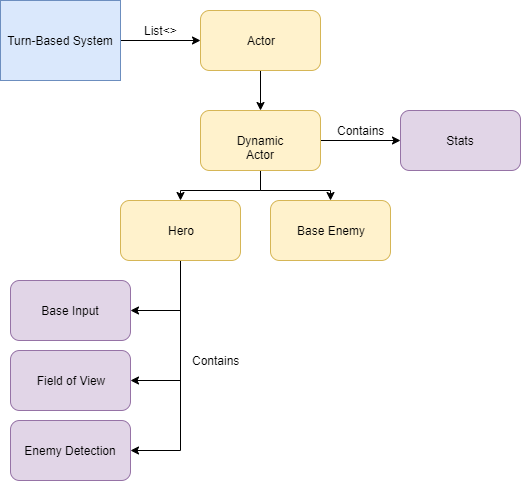

The diagram above was exported from draw.io. Its source (the exported page's mxGraphModel, read from the mxfile embedded in the PNG):
<mxGraphModel dx="1422" dy="745" grid="1" gridSize="10" guides="1" tooltips="1" connect="1" arrows="1" fold="1" page="1" pageScale="1" pageWidth="850" pageHeight="1100" math="0" shadow="0">
  <root>
    <mxCell id="0" />
    <mxCell id="1" parent="0" />
    <mxCell id="naXWD56jUoNUvGgx9GVd-4" style="edgeStyle=orthogonalEdgeStyle;rounded=0;orthogonalLoop=1;jettySize=auto;html=1;entryX=0;entryY=0.5;entryDx=0;entryDy=0;" edge="1" parent="1" source="naXWD56jUoNUvGgx9GVd-1" target="naXWD56jUoNUvGgx9GVd-3">
      <mxGeometry relative="1" as="geometry" />
    </mxCell>
    <mxCell id="naXWD56jUoNUvGgx9GVd-1" value="Turn-Based System" style="rounded=0;whiteSpace=wrap;html=1;fillColor=#dae8fc;strokeColor=#6c8ebf;" vertex="1" parent="1">
      <mxGeometry x="90" y="140" width="120" height="80" as="geometry" />
    </mxCell>
    <mxCell id="naXWD56jUoNUvGgx9GVd-9" style="edgeStyle=orthogonalEdgeStyle;rounded=0;orthogonalLoop=1;jettySize=auto;html=1;entryX=0.5;entryY=0;entryDx=0;entryDy=0;" edge="1" parent="1" source="naXWD56jUoNUvGgx9GVd-3" target="naXWD56jUoNUvGgx9GVd-6">
      <mxGeometry relative="1" as="geometry" />
    </mxCell>
    <mxCell id="naXWD56jUoNUvGgx9GVd-3" value="Actor" style="rounded=1;whiteSpace=wrap;html=1;fillColor=#fff2cc;strokeColor=#d6b656;" vertex="1" parent="1">
      <mxGeometry x="290" y="150" width="120" height="60" as="geometry" />
    </mxCell>
    <mxCell id="naXWD56jUoNUvGgx9GVd-5" value="List&amp;lt;&amp;gt;" style="text;html=1;align=center;verticalAlign=middle;resizable=0;points=[];;autosize=1;" vertex="1" parent="1">
      <mxGeometry x="225" y="160" width="50" height="20" as="geometry" />
    </mxCell>
    <mxCell id="naXWD56jUoNUvGgx9GVd-10" style="edgeStyle=orthogonalEdgeStyle;rounded=0;orthogonalLoop=1;jettySize=auto;html=1;entryX=0.5;entryY=0;entryDx=0;entryDy=0;" edge="1" parent="1" source="naXWD56jUoNUvGgx9GVd-6" target="naXWD56jUoNUvGgx9GVd-7">
      <mxGeometry relative="1" as="geometry" />
    </mxCell>
    <mxCell id="naXWD56jUoNUvGgx9GVd-11" style="edgeStyle=orthogonalEdgeStyle;rounded=0;orthogonalLoop=1;jettySize=auto;html=1;entryX=0.5;entryY=0;entryDx=0;entryDy=0;" edge="1" parent="1" source="naXWD56jUoNUvGgx9GVd-6" target="naXWD56jUoNUvGgx9GVd-8">
      <mxGeometry relative="1" as="geometry" />
    </mxCell>
    <mxCell id="naXWD56jUoNUvGgx9GVd-14" style="edgeStyle=orthogonalEdgeStyle;rounded=0;orthogonalLoop=1;jettySize=auto;html=1;entryX=0;entryY=0.5;entryDx=0;entryDy=0;" edge="1" parent="1" source="naXWD56jUoNUvGgx9GVd-6" target="naXWD56jUoNUvGgx9GVd-13">
      <mxGeometry relative="1" as="geometry" />
    </mxCell>
    <mxCell id="naXWD56jUoNUvGgx9GVd-6" value="Dynamic Actor" style="rounded=1;whiteSpace=wrap;html=1;fillColor=#fff2cc;strokeColor=#d6b656;" vertex="1" parent="1">
      <mxGeometry x="290" y="250" width="120" height="60" as="geometry" />
    </mxCell>
    <mxCell id="naXWD56jUoNUvGgx9GVd-19" style="edgeStyle=orthogonalEdgeStyle;rounded=0;orthogonalLoop=1;jettySize=auto;html=1;entryX=1;entryY=0.5;entryDx=0;entryDy=0;" edge="1" parent="1" source="naXWD56jUoNUvGgx9GVd-7" target="naXWD56jUoNUvGgx9GVd-16">
      <mxGeometry relative="1" as="geometry" />
    </mxCell>
    <mxCell id="naXWD56jUoNUvGgx9GVd-20" style="edgeStyle=orthogonalEdgeStyle;rounded=0;orthogonalLoop=1;jettySize=auto;html=1;entryX=1;entryY=0.5;entryDx=0;entryDy=0;" edge="1" parent="1" source="naXWD56jUoNUvGgx9GVd-7" target="naXWD56jUoNUvGgx9GVd-17">
      <mxGeometry relative="1" as="geometry" />
    </mxCell>
    <mxCell id="naXWD56jUoNUvGgx9GVd-21" style="edgeStyle=orthogonalEdgeStyle;rounded=0;orthogonalLoop=1;jettySize=auto;html=1;entryX=1;entryY=0.5;entryDx=0;entryDy=0;" edge="1" parent="1" source="naXWD56jUoNUvGgx9GVd-7" target="naXWD56jUoNUvGgx9GVd-18">
      <mxGeometry relative="1" as="geometry" />
    </mxCell>
    <mxCell id="naXWD56jUoNUvGgx9GVd-7" value="Hero" style="rounded=1;whiteSpace=wrap;html=1;fillColor=#fff2cc;strokeColor=#d6b656;" vertex="1" parent="1">
      <mxGeometry x="210" y="340" width="120" height="60" as="geometry" />
    </mxCell>
    <mxCell id="naXWD56jUoNUvGgx9GVd-8" value="Base Enemy" style="rounded=1;whiteSpace=wrap;html=1;fillColor=#fff2cc;strokeColor=#d6b656;" vertex="1" parent="1">
      <mxGeometry x="360" y="340" width="120" height="60" as="geometry" />
    </mxCell>
    <mxCell id="naXWD56jUoNUvGgx9GVd-13" value="Stats" style="rounded=1;whiteSpace=wrap;html=1;fillColor=#e1d5e7;strokeColor=#9673a6;" vertex="1" parent="1">
      <mxGeometry x="490" y="250" width="120" height="60" as="geometry" />
    </mxCell>
    <mxCell id="naXWD56jUoNUvGgx9GVd-15" value="Contains" style="text;html=1;align=center;verticalAlign=middle;resizable=0;points=[];;autosize=1;" vertex="1" parent="1">
      <mxGeometry x="420" y="260" width="60" height="20" as="geometry" />
    </mxCell>
    <mxCell id="naXWD56jUoNUvGgx9GVd-16" value="Base Input" style="rounded=1;whiteSpace=wrap;html=1;fillColor=#e1d5e7;strokeColor=#9673a6;" vertex="1" parent="1">
      <mxGeometry x="100" y="420" width="120" height="60" as="geometry" />
    </mxCell>
    <mxCell id="naXWD56jUoNUvGgx9GVd-17" value="Field of View" style="rounded=1;whiteSpace=wrap;html=1;fillColor=#e1d5e7;strokeColor=#9673a6;" vertex="1" parent="1">
      <mxGeometry x="100" y="490" width="120" height="60" as="geometry" />
    </mxCell>
    <mxCell id="naXWD56jUoNUvGgx9GVd-18" value="Enemy Detection" style="rounded=1;whiteSpace=wrap;html=1;fillColor=#e1d5e7;strokeColor=#9673a6;" vertex="1" parent="1">
      <mxGeometry x="100" y="560" width="120" height="60" as="geometry" />
    </mxCell>
    <mxCell id="naXWD56jUoNUvGgx9GVd-22" value="Contains" style="text;html=1;align=center;verticalAlign=middle;resizable=0;points=[];;autosize=1;" vertex="1" parent="1">
      <mxGeometry x="275" y="490" width="60" height="20" as="geometry" />
    </mxCell>
  </root>
</mxGraphModel>